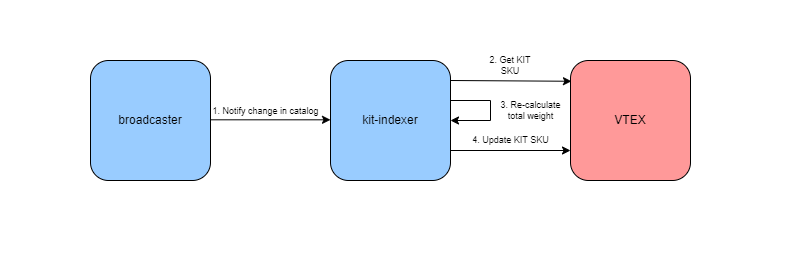

The diagram above was exported from draw.io. Its source (the exported page's mxGraphModel, read from the mxfile embedded in the PNG):
<mxGraphModel dx="2889" dy="786" grid="1" gridSize="10" guides="1" tooltips="1" connect="1" arrows="1" fold="1" page="1" pageScale="1" pageWidth="827" pageHeight="1169" math="0" shadow="0">
  <root>
    <mxCell id="0" />
    <mxCell id="1" parent="0" />
    <mxCell id="W5KGzwotalukEV1xzA5G-16" value="" style="rounded=0;whiteSpace=wrap;html=1;fontSize=9;fillColor=#FFFFFF;shadow=0;strokeColor=none;" vertex="1" parent="1">
      <mxGeometry x="-260" y="220" width="800" height="260" as="geometry" />
    </mxCell>
    <mxCell id="W5KGzwotalukEV1xzA5G-1" value="broadcaster" style="rounded=1;whiteSpace=wrap;html=1;fillColor=#99CCFF;" vertex="1" parent="1">
      <mxGeometry x="-170" y="280" width="120" height="120" as="geometry" />
    </mxCell>
    <mxCell id="W5KGzwotalukEV1xzA5G-2" value="kit-indexer" style="rounded=1;whiteSpace=wrap;html=1;fillColor=#99CCFF;" vertex="1" parent="1">
      <mxGeometry x="70" y="280" width="120" height="120" as="geometry" />
    </mxCell>
    <mxCell id="W5KGzwotalukEV1xzA5G-3" value="" style="endArrow=classic;html=1;rounded=0;" edge="1" parent="1">
      <mxGeometry width="50" height="50" relative="1" as="geometry">
        <mxPoint x="-50" y="339.31" as="sourcePoint" />
        <mxPoint x="70" y="339.31" as="targetPoint" />
      </mxGeometry>
    </mxCell>
    <mxCell id="W5KGzwotalukEV1xzA5G-4" value="&lt;font style=&quot;font-size: 9px;&quot;&gt;1. Notify change in catalog&lt;/font&gt;" style="text;html=1;align=center;verticalAlign=middle;resizable=0;points=[];autosize=1;strokeColor=none;fillColor=none;" vertex="1" parent="1">
      <mxGeometry x="-60" y="315" width="130" height="30" as="geometry" />
    </mxCell>
    <mxCell id="W5KGzwotalukEV1xzA5G-5" value="VTEX" style="rounded=1;whiteSpace=wrap;html=1;fillColor=#FF9999;" vertex="1" parent="1">
      <mxGeometry x="310" y="280" width="120" height="120" as="geometry" />
    </mxCell>
    <mxCell id="W5KGzwotalukEV1xzA5G-6" value="" style="endArrow=classic;html=1;rounded=0;fontSize=11;entryX=0.008;entryY=0.173;entryDx=0;entryDy=0;entryPerimeter=0;" edge="1" parent="1" target="W5KGzwotalukEV1xzA5G-5">
      <mxGeometry width="50" height="50" relative="1" as="geometry">
        <mxPoint x="190" y="300" as="sourcePoint" />
        <mxPoint x="240" y="250" as="targetPoint" />
      </mxGeometry>
    </mxCell>
    <mxCell id="W5KGzwotalukEV1xzA5G-9" value="2. Get KIT SKU" style="text;html=1;strokeColor=none;fillColor=none;align=center;verticalAlign=middle;whiteSpace=wrap;rounded=0;fontSize=9;" vertex="1" parent="1">
      <mxGeometry x="220" y="270" width="60" height="30" as="geometry" />
    </mxCell>
    <mxCell id="W5KGzwotalukEV1xzA5G-11" value="" style="endArrow=classic;html=1;rounded=0;fontSize=9;" edge="1" parent="1">
      <mxGeometry width="50" height="50" relative="1" as="geometry">
        <mxPoint x="190" y="320" as="sourcePoint" />
        <mxPoint x="190" y="340" as="targetPoint" />
        <Array as="points">
          <mxPoint x="230" y="320" />
          <mxPoint x="230" y="340" />
        </Array>
      </mxGeometry>
    </mxCell>
    <mxCell id="W5KGzwotalukEV1xzA5G-12" value="3. Re-calculate &lt;br&gt;total weight" style="text;html=1;align=center;verticalAlign=middle;resizable=0;points=[];autosize=1;strokeColor=none;fillColor=none;fontSize=9;" vertex="1" parent="1">
      <mxGeometry x="230" y="310" width="80" height="40" as="geometry" />
    </mxCell>
    <mxCell id="W5KGzwotalukEV1xzA5G-13" value="" style="endArrow=classic;html=1;rounded=0;fontSize=9;entryX=0;entryY=0.75;entryDx=0;entryDy=0;" edge="1" parent="1" target="W5KGzwotalukEV1xzA5G-5">
      <mxGeometry width="50" height="50" relative="1" as="geometry">
        <mxPoint x="190" y="370" as="sourcePoint" />
        <mxPoint x="240" y="320" as="targetPoint" />
      </mxGeometry>
    </mxCell>
    <mxCell id="W5KGzwotalukEV1xzA5G-14" value="4. Update KIT SKU" style="text;html=1;align=center;verticalAlign=middle;resizable=0;points=[];autosize=1;strokeColor=none;fillColor=none;fontSize=9;" vertex="1" parent="1">
      <mxGeometry x="200" y="350" width="100" height="20" as="geometry" />
    </mxCell>
  </root>
</mxGraphModel>